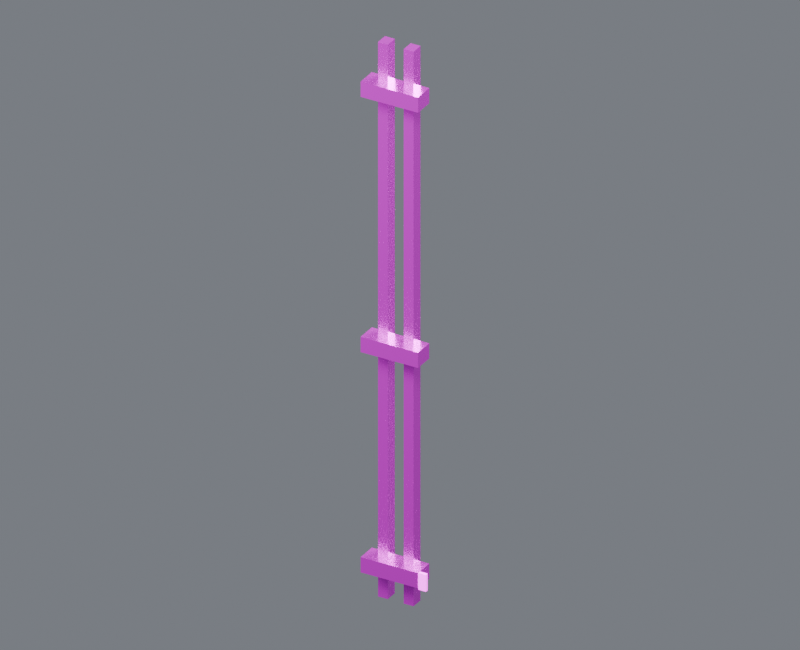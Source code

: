 # Source: pipe_riser_03.blend  (saved by Blender 4.5.87; exported with 4.5.12 LTS)
import bpy
from mathutils import Matrix  # noqa: F401  (used for matrix-valued properties, if any)

bpy.ops.wm.read_factory_settings(use_empty=True)
scene = bpy.context.scene
scene.name = 'Component_pipe_riser_03'

# ---- collections
col_01______pipe_riser_03 = bpy.data.collections.new('01_制作组件_pipe_riser_03'); scene.collection.children.link(col_01______pipe_riser_03)
col_03 = bpy.data.collections.new('墙面竖向管线_03_制作源'); col_01______pipe_riser_03.children.link(col_03)
col_02______pipe_riser_03 = bpy.data.collections.new('02_游戏输出_pipe_riser_03'); scene.collection.children.link(col_02______pipe_riser_03)
col_03_1 = bpy.data.collections.new('墙面竖向管线_03_输出包'); col_02______pipe_riser_03.children.link(col_03_1)
col_90_preview_component_pipe_riser_03 = bpy.data.collections.new('90_Preview_Component_pipe_riser_03'); scene.collection.children.link(col_90_preview_component_pipe_riser_03)

# ---- images (referenced by path relative to the original .blend; pixels are not part of the script)
import os
ASSET_DIR = os.environ.get("B2B_ASSET_DIR", "")  # directory of the original .blend (textures are referenced by path, not embedded)
HERE = os.path.dirname(os.path.abspath(__file__))  # packed textures are extracted next to this script under _unpacked/

def load_image(name, relpath, width, height, colorspace="sRGB"):
    """Load a texture the original file referenced (path relative to the .blend, or extracted next to this script)."""
    p = next((c for c in (os.path.join(HERE, relpath), os.path.join(ASSET_DIR, relpath)) if relpath and os.path.exists(c)), "")
    if p:
        img = bpy.data.images.load(p, check_existing=True)
        img.name = name
    else:  # same state as the original file: an image datablock whose file is absent (Cycles renders it pink)
        img = bpy.data.images.new(name, width, height)
        img.source = "FILE"
        img.filepath = "//" + (relpath or name)
    img.colorspace_settings.name = colorspace
    return img
img_10x10_512_png = load_image('设施低亮多巴胺色盘_10x10_512.png', '设施低亮多巴胺色盘_10x10_512.png', 1024, 1024, 'sRGB')

# ---- materials (node trees are filled in below, after node groups)
mat_01 = bpy.data.materials.new('01_精工金属_紫色骨架')
mat_04_______ui = bpy.data.materials.new('04_柔和自发光_UI灯光')

# ---- material node trees
mat_01.use_nodes = True; mat_01.node_tree.nodes.clear()
_N = mat_01.node_tree.nodes; _L = mat_01.node_tree.links
n0 = _N.new('ShaderNodeUVMap'); n0.name = 'UV 贴图'; n0.location = (0, 0)
n0.uv_map = 'PaletteUV'
n1 = _N.new('ShaderNodeTexImage'); n1.name = '图像纹理'; n1.location = (0, 0)
n1.image = img_10x10_512_png
n1.interpolation = 'Closest'
n2 = _N.new('ShaderNodeBsdfPrincipled'); n2.name = '原理化 BSDF'; n2.location = (0, 0)
n2.inputs[1].default_value = 0.86
n2.inputs[2].default_value = 0.27
n3 = _N.new('ShaderNodeOutputMaterial'); n3.name = '材质输出'; n3.location = (0, 0)
_L.new(n0.outputs[0], n1.inputs[0])
_L.new(n1.outputs[0], n2.inputs[0])
_L.new(n2.outputs[0], n3.inputs[0])
n3.is_active_output = True
mat_04_______ui.use_nodes = True; mat_04_______ui.node_tree.nodes.clear()
_N = mat_04_______ui.node_tree.nodes; _L = mat_04_______ui.node_tree.links
n0 = _N.new('ShaderNodeUVMap'); n0.name = 'UV 贴图'; n0.location = (0, 0)
n0.uv_map = 'PaletteUV'
n1 = _N.new('ShaderNodeTexImage'); n1.name = '图像纹理'; n1.location = (0, 0)
n1.image = img_10x10_512_png
n1.interpolation = 'Closest'
n2 = _N.new('ShaderNodeBsdfPrincipled'); n2.name = '原理化 BSDF'; n2.location = (0, 0)
n2.inputs[2].default_value = 0.36
n2.inputs[28].default_value = 1.5
n3 = _N.new('ShaderNodeOutputMaterial'); n3.name = '材质输出'; n3.location = (0, 0)
_L.new(n0.outputs[0], n1.inputs[0])
_L.new(n1.outputs[0], n2.inputs[0])
_L.new(n2.outputs[0], n3.inputs[0])
_L.new(n1.outputs[0], n2.inputs[27])
n3.is_active_output = True

# ---- world
world_component_studio = bpy.data.worlds.new('Component_Studio'); scene.world = world_component_studio
world_component_studio.use_nodes = True; world_component_studio.node_tree.nodes.clear()
_N = world_component_studio.node_tree.nodes; _L = world_component_studio.node_tree.links
n0 = _N.new('ShaderNodeBackground'); n0.name = 'Background'; n0.location = (-200, 100)
n0.inputs[0].default_value = (0.3, 0.32, 0.36, 1.0)
n0.inputs[1].default_value = 0.45
n1 = _N.new('ShaderNodeOutputWorld'); n1.name = 'World Output'; n1.location = (200, 100)
_L.new(n0.outputs[0], n1.inputs[0])
n1.is_active_output = True

# ---- cameras
cam_camera_component_pipe_riser_03 = bpy.data.cameras.new('Camera_Component_pipe_riser_03')
cam_camera_component_pipe_riser_03.type = 'ORTHO'
cam_camera_component_pipe_riser_03.ortho_scale = 4.599

# ---- lights
light_key_component_pipe_riser_03 = bpy.data.lights.new('Key_Component_pipe_riser_03', 'AREA')
light_key_component_pipe_riser_03.energy = 2301.0
light_key_component_pipe_riser_03.size = 3.679
light_fill_component_pipe_riser_03 = bpy.data.lights.new('Fill_Component_pipe_riser_03', 'AREA')
light_fill_component_pipe_riser_03.energy = 1354.0
light_fill_component_pipe_riser_03.size = 3.679
light_rim_component_pipe_riser_03 = bpy.data.lights.new('Rim_Component_pipe_riser_03', 'AREA')
light_rim_component_pipe_riser_03.energy = 1760.0
light_rim_component_pipe_riser_03.size = 3.679

# ---- meshes
me_03______00_mesh = bpy.data.meshes.new('墙面竖向管线_03_制作_部件00_Mesh')
me_03______00_mesh.from_pydata([(-0.145, 0.0, 0.0), (-0.145, 0.0, 3.65), (-0.145, 0.08, 0.0), (-0.145, 0.08, 3.65), (-0.08, 0.0, 0.0), (-0.08, 0.0, 3.65), (-0.08, 0.08, 0.0), (-0.08, 0.08, 3.65)], [], [(0, 1, 3, 2), (2, 3, 7, 6), (6, 7, 5, 4), (4, 5, 1, 0), (2, 6, 4, 0), (7, 3, 1, 5)])
_uv = me_03______00_mesh.uv_layers.new(name='PaletteUV')
_uv.uv.foreach_set('vector', [0.926, 0.626, 0.974, 0.626, 0.974, 0.674, 0.926, 0.674, 0.926, 0.626, 0.974, 0.626, 0.974, 0.674, 0.926, 0.674, 0.926, 0.626, 0.974, 0.626, 0.974, 0.674, 0.926, 0.674, 0.926, 0.626, 0.974, 0.626, 0.974, 0.674, 0.926, 0.674, 0.926, 0.626, 0.974, 0.626, 0.974, 0.674, 0.926, 0.674, 0.926, 0.626, 0.974, 0.626, 0.974, 0.674, 0.926, 0.674])
me_03______00_mesh.materials.append(mat_01)
me_03______00_mesh.update()
me_03______01_mesh = bpy.data.meshes.new('墙面竖向管线_03_制作_部件01_Mesh')
me_03______01_mesh.from_pydata([(0.025, 0.0, 0.0), (0.025, 0.0, 3.65), (0.025, 0.08, 0.0), (0.025, 0.08, 3.65), (0.09, 0.0, 0.0), (0.09, 0.0, 3.65), (0.09, 0.08, 0.0), (0.09, 0.08, 3.65)], [], [(0, 1, 3, 2), (2, 3, 7, 6), (6, 7, 5, 4), (4, 5, 1, 0), (2, 6, 4, 0), (7, 3, 1, 5)])
_uv = me_03______01_mesh.uv_layers.new(name='PaletteUV')
_uv.uv.foreach_set('vector', [0.926, 0.626, 0.974, 0.626, 0.974, 0.674, 0.926, 0.674, 0.926, 0.626, 0.974, 0.626, 0.974, 0.674, 0.926, 0.674, 0.926, 0.626, 0.974, 0.626, 0.974, 0.674, 0.926, 0.674, 0.926, 0.626, 0.974, 0.626, 0.974, 0.674, 0.926, 0.674, 0.926, 0.626, 0.974, 0.626, 0.974, 0.674, 0.926, 0.674, 0.926, 0.626, 0.974, 0.626, 0.974, 0.674, 0.926, 0.674])
me_03______01_mesh.materials.append(mat_01)
me_03______01_mesh.update()
me_03______02_mesh = bpy.data.meshes.new('墙面竖向管线_03_制作_部件02_Mesh')
me_03______02_mesh.from_pydata([(-0.2175, -0.075, 0.175), (-0.2175, -0.075, 0.275), (-0.2175, 0.055, 0.175), (-0.2175, 0.055, 0.275), (0.1625, -0.075, 0.175), (0.1625, -0.075, 0.275), (0.1625, 0.055, 0.175), (0.1625, 0.055, 0.275)], [], [(0, 1, 3, 2), (2, 3, 7, 6), (6, 7, 5, 4), (4, 5, 1, 0), (2, 6, 4, 0), (7, 3, 1, 5)])
_uv = me_03______02_mesh.uv_layers.new(name='PaletteUV')
_uv.uv.foreach_set('vector', [0.926, 0.426, 0.974, 0.426, 0.974, 0.474, 0.926, 0.474, 0.926, 0.426, 0.974, 0.426, 0.974, 0.474, 0.926, 0.474, 0.926, 0.426, 0.974, 0.426, 0.974, 0.474, 0.926, 0.474, 0.926, 0.426, 0.974, 0.426, 0.974, 0.474, 0.926, 0.474, 0.926, 0.426, 0.974, 0.426, 0.974, 0.474, 0.926, 0.474, 0.926, 0.426, 0.974, 0.426, 0.974, 0.474, 0.926, 0.474])
me_03______02_mesh.materials.append(mat_01)
me_03______02_mesh.update()
me_03______03_mesh = bpy.data.meshes.new('墙面竖向管线_03_制作_部件03_Mesh')
me_03______03_mesh.from_pydata([(-0.2175, -0.075, 1.625), (-0.2175, -0.075, 1.725), (-0.2175, 0.055, 1.625), (-0.2175, 0.055, 1.725), (0.1625, -0.075, 1.625), (0.1625, -0.075, 1.725), (0.1625, 0.055, 1.625), (0.1625, 0.055, 1.725)], [], [(0, 1, 3, 2), (2, 3, 7, 6), (6, 7, 5, 4), (4, 5, 1, 0), (2, 6, 4, 0), (7, 3, 1, 5)])
_uv = me_03______03_mesh.uv_layers.new(name='PaletteUV')
_uv.uv.foreach_set('vector', [0.926, 0.426, 0.974, 0.426, 0.974, 0.474, 0.926, 0.474, 0.926, 0.426, 0.974, 0.426, 0.974, 0.474, 0.926, 0.474, 0.926, 0.426, 0.974, 0.426, 0.974, 0.474, 0.926, 0.474, 0.926, 0.426, 0.974, 0.426, 0.974, 0.474, 0.926, 0.474, 0.926, 0.426, 0.974, 0.426, 0.974, 0.474, 0.926, 0.474, 0.926, 0.426, 0.974, 0.426, 0.974, 0.474, 0.926, 0.474])
me_03______03_mesh.materials.append(mat_01)
me_03______03_mesh.update()
me_03______04_mesh = bpy.data.meshes.new('墙面竖向管线_03_制作_部件04_Mesh')
me_03______04_mesh.from_pydata([(-0.2175, -0.075, 3.305), (-0.2175, -0.075, 3.405), (-0.2175, 0.055, 3.305), (-0.2175, 0.055, 3.405), (0.1625, -0.075, 3.305), (0.1625, -0.075, 3.405), (0.1625, 0.055, 3.305), (0.1625, 0.055, 3.405)], [], [(0, 1, 3, 2), (2, 3, 7, 6), (6, 7, 5, 4), (4, 5, 1, 0), (2, 6, 4, 0), (7, 3, 1, 5)])
_uv = me_03______04_mesh.uv_layers.new(name='PaletteUV')
_uv.uv.foreach_set('vector', [0.926, 0.426, 0.974, 0.426, 0.974, 0.474, 0.926, 0.474, 0.926, 0.426, 0.974, 0.426, 0.974, 0.474, 0.926, 0.474, 0.926, 0.426, 0.974, 0.426, 0.974, 0.474, 0.926, 0.474, 0.926, 0.426, 0.974, 0.426, 0.974, 0.474, 0.926, 0.474, 0.926, 0.426, 0.974, 0.426, 0.974, 0.474, 0.926, 0.474, 0.926, 0.426, 0.974, 0.426, 0.974, 0.474, 0.926, 0.474])
me_03______04_mesh.materials.append(mat_01)
me_03______04_mesh.update()
me_03________mesh = bpy.data.meshes.new('墙面竖向管线_03_制作_自发光_Mesh')
me_03________mesh.from_pydata([(0.1675, -0.08, 0.17), (0.1675, -0.08, 0.28), (0.1675, -0.06, 0.17), (0.1675, -0.06, 0.28), (0.2175, -0.08, 0.17), (0.2175, -0.08, 0.28), (0.2175, -0.06, 0.17), (0.2175, -0.06, 0.28)], [], [(0, 1, 3, 2), (2, 3, 7, 6), (6, 7, 5, 4), (4, 5, 1, 0), (2, 6, 4, 0), (7, 3, 1, 5)])
_uv = me_03________mesh.uv_layers.new(name='PaletteUV')
_uv.uv.foreach_set('vector', [0.426, 0.626, 0.474, 0.626, 0.474, 0.674, 0.426, 0.674, 0.426, 0.626, 0.474, 0.626, 0.474, 0.674, 0.426, 0.674, 0.426, 0.626, 0.474, 0.626, 0.474, 0.674, 0.426, 0.674, 0.426, 0.626, 0.474, 0.626, 0.474, 0.674, 0.426, 0.674, 0.426, 0.626, 0.474, 0.626, 0.474, 0.674, 0.426, 0.674, 0.426, 0.626, 0.474, 0.626, 0.474, 0.674, 0.426, 0.674])
me_03________mesh.materials.append(mat_04_______ui)
me_03________mesh.update()
me_03______00_mesh_1 = bpy.data.meshes.new('墙面竖向管线_03_输出_部件00_Mesh')
me_03______00_mesh_1.from_pydata([(-0.145, 0.0, 0.0), (-0.145, 0.0, 3.65), (-0.145, 0.08, 0.0), (-0.145, 0.08, 3.65), (-0.08, 0.0, 0.0), (-0.08, 0.0, 3.65), (-0.08, 0.08, 0.0), (-0.08, 0.08, 3.65)], [], [(0, 1, 3, 2), (2, 3, 7, 6), (6, 7, 5, 4), (4, 5, 1, 0), (2, 6, 4, 0), (7, 3, 1, 5)])
_uv = me_03______00_mesh_1.uv_layers.new(name='PaletteUV')
_uv.uv.foreach_set('vector', [0.926, 0.626, 0.974, 0.626, 0.974, 0.674, 0.926, 0.674, 0.926, 0.626, 0.974, 0.626, 0.974, 0.674, 0.926, 0.674, 0.926, 0.626, 0.974, 0.626, 0.974, 0.674, 0.926, 0.674, 0.926, 0.626, 0.974, 0.626, 0.974, 0.674, 0.926, 0.674, 0.926, 0.626, 0.974, 0.626, 0.974, 0.674, 0.926, 0.674, 0.926, 0.626, 0.974, 0.626, 0.974, 0.674, 0.926, 0.674])
me_03______00_mesh_1.materials.append(mat_01)
me_03______00_mesh_1.update()
me_03______01_mesh_1 = bpy.data.meshes.new('墙面竖向管线_03_输出_部件01_Mesh')
me_03______01_mesh_1.from_pydata([(0.025, 0.0, 0.0), (0.025, 0.0, 3.65), (0.025, 0.08, 0.0), (0.025, 0.08, 3.65), (0.09, 0.0, 0.0), (0.09, 0.0, 3.65), (0.09, 0.08, 0.0), (0.09, 0.08, 3.65)], [], [(0, 1, 3, 2), (2, 3, 7, 6), (6, 7, 5, 4), (4, 5, 1, 0), (2, 6, 4, 0), (7, 3, 1, 5)])
_uv = me_03______01_mesh_1.uv_layers.new(name='PaletteUV')
_uv.uv.foreach_set('vector', [0.926, 0.626, 0.974, 0.626, 0.974, 0.674, 0.926, 0.674, 0.926, 0.626, 0.974, 0.626, 0.974, 0.674, 0.926, 0.674, 0.926, 0.626, 0.974, 0.626, 0.974, 0.674, 0.926, 0.674, 0.926, 0.626, 0.974, 0.626, 0.974, 0.674, 0.926, 0.674, 0.926, 0.626, 0.974, 0.626, 0.974, 0.674, 0.926, 0.674, 0.926, 0.626, 0.974, 0.626, 0.974, 0.674, 0.926, 0.674])
me_03______01_mesh_1.materials.append(mat_01)
me_03______01_mesh_1.update()
me_03______02_mesh_1 = bpy.data.meshes.new('墙面竖向管线_03_输出_部件02_Mesh')
me_03______02_mesh_1.from_pydata([(-0.2175, -0.075, 0.175), (-0.2175, -0.075, 0.275), (-0.2175, 0.055, 0.175), (-0.2175, 0.055, 0.275), (0.1625, -0.075, 0.175), (0.1625, -0.075, 0.275), (0.1625, 0.055, 0.175), (0.1625, 0.055, 0.275)], [], [(0, 1, 3, 2), (2, 3, 7, 6), (6, 7, 5, 4), (4, 5, 1, 0), (2, 6, 4, 0), (7, 3, 1, 5)])
_uv = me_03______02_mesh_1.uv_layers.new(name='PaletteUV')
_uv.uv.foreach_set('vector', [0.926, 0.426, 0.974, 0.426, 0.974, 0.474, 0.926, 0.474, 0.926, 0.426, 0.974, 0.426, 0.974, 0.474, 0.926, 0.474, 0.926, 0.426, 0.974, 0.426, 0.974, 0.474, 0.926, 0.474, 0.926, 0.426, 0.974, 0.426, 0.974, 0.474, 0.926, 0.474, 0.926, 0.426, 0.974, 0.426, 0.974, 0.474, 0.926, 0.474, 0.926, 0.426, 0.974, 0.426, 0.974, 0.474, 0.926, 0.474])
me_03______02_mesh_1.materials.append(mat_01)
me_03______02_mesh_1.update()
me_03______03_mesh_1 = bpy.data.meshes.new('墙面竖向管线_03_输出_部件03_Mesh')
me_03______03_mesh_1.from_pydata([(-0.2175, -0.075, 1.625), (-0.2175, -0.075, 1.725), (-0.2175, 0.055, 1.625), (-0.2175, 0.055, 1.725), (0.1625, -0.075, 1.625), (0.1625, -0.075, 1.725), (0.1625, 0.055, 1.625), (0.1625, 0.055, 1.725)], [], [(0, 1, 3, 2), (2, 3, 7, 6), (6, 7, 5, 4), (4, 5, 1, 0), (2, 6, 4, 0), (7, 3, 1, 5)])
_uv = me_03______03_mesh_1.uv_layers.new(name='PaletteUV')
_uv.uv.foreach_set('vector', [0.926, 0.426, 0.974, 0.426, 0.974, 0.474, 0.926, 0.474, 0.926, 0.426, 0.974, 0.426, 0.974, 0.474, 0.926, 0.474, 0.926, 0.426, 0.974, 0.426, 0.974, 0.474, 0.926, 0.474, 0.926, 0.426, 0.974, 0.426, 0.974, 0.474, 0.926, 0.474, 0.926, 0.426, 0.974, 0.426, 0.974, 0.474, 0.926, 0.474, 0.926, 0.426, 0.974, 0.426, 0.974, 0.474, 0.926, 0.474])
me_03______03_mesh_1.materials.append(mat_01)
me_03______03_mesh_1.update()
me_03______04_mesh_1 = bpy.data.meshes.new('墙面竖向管线_03_输出_部件04_Mesh')
me_03______04_mesh_1.from_pydata([(-0.2175, -0.075, 3.305), (-0.2175, -0.075, 3.405), (-0.2175, 0.055, 3.305), (-0.2175, 0.055, 3.405), (0.1625, -0.075, 3.305), (0.1625, -0.075, 3.405), (0.1625, 0.055, 3.305), (0.1625, 0.055, 3.405)], [], [(0, 1, 3, 2), (2, 3, 7, 6), (6, 7, 5, 4), (4, 5, 1, 0), (2, 6, 4, 0), (7, 3, 1, 5)])
_uv = me_03______04_mesh_1.uv_layers.new(name='PaletteUV')
_uv.uv.foreach_set('vector', [0.926, 0.426, 0.974, 0.426, 0.974, 0.474, 0.926, 0.474, 0.926, 0.426, 0.974, 0.426, 0.974, 0.474, 0.926, 0.474, 0.926, 0.426, 0.974, 0.426, 0.974, 0.474, 0.926, 0.474, 0.926, 0.426, 0.974, 0.426, 0.974, 0.474, 0.926, 0.474, 0.926, 0.426, 0.974, 0.426, 0.974, 0.474, 0.926, 0.474, 0.926, 0.426, 0.974, 0.426, 0.974, 0.474, 0.926, 0.474])
me_03______04_mesh_1.materials.append(mat_01)
me_03______04_mesh_1.update()
me_03________mesh_1 = bpy.data.meshes.new('墙面竖向管线_03_输出_自发光_Mesh')
me_03________mesh_1.from_pydata([(0.1675, -0.08, 0.17), (0.1675, -0.08, 0.28), (0.1675, -0.06, 0.17), (0.1675, -0.06, 0.28), (0.2175, -0.08, 0.17), (0.2175, -0.08, 0.28), (0.2175, -0.06, 0.17), (0.2175, -0.06, 0.28)], [], [(0, 1, 3, 2), (2, 3, 7, 6), (6, 7, 5, 4), (4, 5, 1, 0), (2, 6, 4, 0), (7, 3, 1, 5)])
_uv = me_03________mesh_1.uv_layers.new(name='PaletteUV')
_uv.uv.foreach_set('vector', [0.426, 0.626, 0.474, 0.626, 0.474, 0.674, 0.426, 0.674, 0.426, 0.626, 0.474, 0.626, 0.474, 0.674, 0.426, 0.674, 0.426, 0.626, 0.474, 0.626, 0.474, 0.674, 0.426, 0.674, 0.426, 0.626, 0.474, 0.626, 0.474, 0.674, 0.426, 0.674, 0.426, 0.626, 0.474, 0.626, 0.474, 0.674, 0.426, 0.674, 0.426, 0.626, 0.474, 0.626, 0.474, 0.674, 0.426, 0.674])
me_03________mesh_1.materials.append(mat_04_______ui)
me_03________mesh_1.update()

# ---- objects
ob_root_pipe_riser_03 = bpy.data.objects.new('ROOT_pipe_riser_03_制作源', None)
ob_03______00 = bpy.data.objects.new('墙面竖向管线_03_制作_部件00', me_03______00_mesh)
ob_03______01 = bpy.data.objects.new('墙面竖向管线_03_制作_部件01', me_03______01_mesh)
ob_03______02 = bpy.data.objects.new('墙面竖向管线_03_制作_部件02', me_03______02_mesh)
ob_03______03 = bpy.data.objects.new('墙面竖向管线_03_制作_部件03', me_03______03_mesh)
ob_03______04 = bpy.data.objects.new('墙面竖向管线_03_制作_部件04', me_03______04_mesh)
ob_03 = bpy.data.objects.new('墙面竖向管线_03_制作_自发光', me_03________mesh)
ob_root_pipe_riser_03_1 = bpy.data.objects.new('ROOT_pipe_riser_03_组件', None)
ob_03______00_1 = bpy.data.objects.new('墙面竖向管线_03_输出_部件00', me_03______00_mesh_1)
ob_03______01_1 = bpy.data.objects.new('墙面竖向管线_03_输出_部件01', me_03______01_mesh_1)
ob_03______02_1 = bpy.data.objects.new('墙面竖向管线_03_输出_部件02', me_03______02_mesh_1)
ob_03______03_1 = bpy.data.objects.new('墙面竖向管线_03_输出_部件03', me_03______03_mesh_1)
ob_03______04_1 = bpy.data.objects.new('墙面竖向管线_03_输出_部件04', me_03______04_mesh_1)
ob_03_1 = bpy.data.objects.new('墙面竖向管线_03_输出_自发光', me_03________mesh_1)
ob_camera_component_pipe_riser_03 = bpy.data.objects.new('Camera_Component_pipe_riser_03', cam_camera_component_pipe_riser_03)
ob_key_component_pipe_riser_03 = bpy.data.objects.new('Key_Component_pipe_riser_03', light_key_component_pipe_riser_03)
ob_fill_component_pipe_riser_03 = bpy.data.objects.new('Fill_Component_pipe_riser_03', light_fill_component_pipe_riser_03)
ob_rim_component_pipe_riser_03 = bpy.data.objects.new('Rim_Component_pipe_riser_03', light_rim_component_pipe_riser_03)

# ---- transforms, parenting, visibility, modifiers, constraints
ob_root_pipe_riser_03.location = (0.0, 0.0, 0.0)
ob_03______00.parent = ob_root_pipe_riser_03
ob_03______00.location = (0.0, 0.0, 0.0)
ob_03______01.parent = ob_root_pipe_riser_03
ob_03______01.location = (0.0, 0.0, 0.0)
ob_03______02.parent = ob_root_pipe_riser_03
ob_03______02.location = (0.0, 0.0, 0.0)
ob_03______03.parent = ob_root_pipe_riser_03
ob_03______03.location = (0.0, 0.0, 0.0)
ob_03______04.parent = ob_root_pipe_riser_03
ob_03______04.location = (0.0, 0.0, 0.0)
ob_03.parent = ob_root_pipe_riser_03
ob_03.location = (0.0, 0.0, 0.0)
ob_root_pipe_riser_03_1.location = (0.0, 0.0, 0.0)
ob_03______00_1.parent = ob_root_pipe_riser_03_1
ob_03______00_1.location = (0.0, 0.0, 0.0)
ob_03______01_1.parent = ob_root_pipe_riser_03_1
ob_03______01_1.location = (0.0, 0.0, 0.0)
ob_03______02_1.parent = ob_root_pipe_riser_03_1
ob_03______02_1.location = (0.0, 0.0, 0.0)
ob_03______03_1.parent = ob_root_pipe_riser_03_1
ob_03______03_1.location = (0.0, 0.0, 0.0)
ob_03______04_1.parent = ob_root_pipe_riser_03_1
ob_03______04_1.location = (0.0, 0.0, 0.0)
ob_03_1.parent = ob_root_pipe_riser_03_1
ob_03_1.location = (0.0, 0.0, 0.0)
ob_camera_component_pipe_riser_03.location = (3.188, -5.579, 5.411)
ob_camera_component_pipe_riser_03.rotation_euler = (1.062, 4.606e-08, 0.5191)
ob_key_component_pipe_riser_03.location = (2.943, -5.887, 10.66)
ob_key_component_pipe_riser_03.rotation_euler = (0.6405, 2.075e-09, 0.4636)
ob_fill_component_pipe_riser_03.location = (-5.887, -2.943, 4.768)
ob_fill_component_pipe_riser_03.rotation_euler = (1.15, 4.813e-08, -1.107)
ob_rim_component_pipe_riser_03.location = (2.943, 5.887, 7.712)
ob_rim_component_pipe_riser_03.rotation_euler = (0.8411, -5.003e-08, 2.678)

# ---- collection membership
col_03.objects.link(ob_root_pipe_riser_03)
col_03.objects.link(ob_03______00)
col_03.objects.link(ob_03______01)
col_03.objects.link(ob_03______02)
col_03.objects.link(ob_03______03)
col_03.objects.link(ob_03______04)
col_03.objects.link(ob_03)
col_03_1.objects.link(ob_root_pipe_riser_03_1)
col_03_1.objects.link(ob_03______00_1)
col_03_1.objects.link(ob_03______01_1)
col_03_1.objects.link(ob_03______02_1)
col_03_1.objects.link(ob_03______03_1)
col_03_1.objects.link(ob_03______04_1)
col_03_1.objects.link(ob_03_1)
col_90_preview_component_pipe_riser_03.objects.link(ob_camera_component_pipe_riser_03)
col_90_preview_component_pipe_riser_03.objects.link(ob_key_component_pipe_riser_03)
col_90_preview_component_pipe_riser_03.objects.link(ob_fill_component_pipe_riser_03)
col_90_preview_component_pipe_riser_03.objects.link(ob_rim_component_pipe_riser_03)
def _layer_coll(name, lc=None):
    lc = lc or bpy.context.view_layer.layer_collection
    for c in lc.children:
        if c.name == name: return c
        r = _layer_coll(name, c)
        if r: return r
_layer_coll('01_制作组件_pipe_riser_03').exclude = True
_layer_coll('墙面竖向管线_03_制作源').exclude = True

# ---- scene / render settings (as saved in the file)
scene.camera = ob_camera_component_pipe_riser_03
scene.frame_start = 1; scene.frame_end = 250; scene.frame_set(1)
scene.render.engine = 'CYCLES'
scene.render.image_settings.exr_codec = 'NONE'
scene.render.resolution_x = 800
scene.render.resolution_y = 650
scene.render.simplify_subdivision_render = 0
scene.render.simplify_child_particles_render = 0.0
scene.cycles.use_denoising = False
scene.cycles.samples = 8
scene.eevee.use_volume_custom_range = False
scene.eevee.use_fast_gi = False
scene.eevee.use_shadows = False
scene.view_settings.exposure = 0.5
scene.view_settings.white_balance_temperature = 0.0
scene.view_settings.white_balance_tint = 0.0
scene.view_settings.white_balance_whitepoint = (2.97, 0.5193, -0.0414)
bpy.context.view_layer.update()
